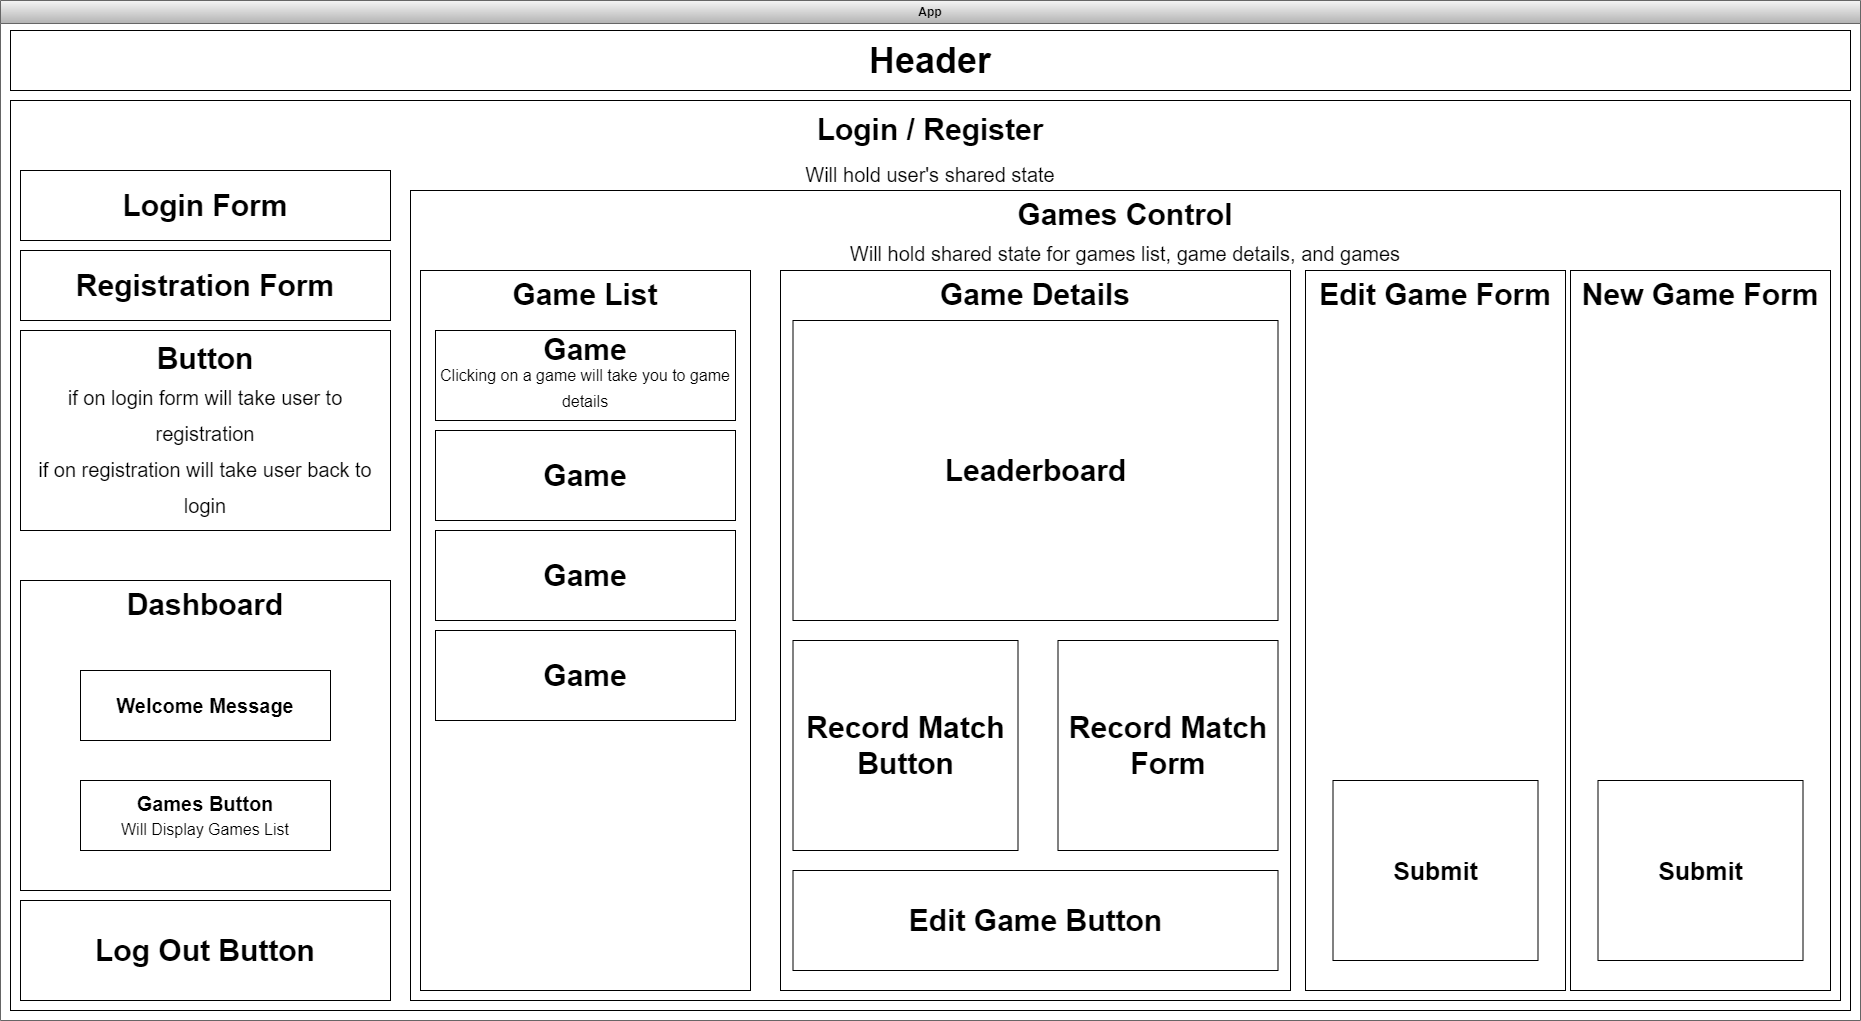

The diagram above was exported from draw.io. Its source (the exported page's mxGraphModel, read from the mxfile embedded in the PNG):
<mxGraphModel dx="2924" dy="1156" grid="1" gridSize="10" guides="1" tooltips="1" connect="1" arrows="1" fold="1" page="1" pageScale="1" pageWidth="850" pageHeight="1100" math="0" shadow="0">
  <root>
    <mxCell id="0" />
    <mxCell id="1" parent="0" />
    <mxCell id="-geI_9fqOwE-PV_UwTjm-1" value="App" style="swimlane;whiteSpace=wrap;html=1;fillColor=#f5f5f5;strokeColor=#666666;gradientColor=#b3b3b3;" vertex="1" parent="1">
      <mxGeometry x="-505" y="40" width="1860" height="1020" as="geometry">
        <mxRectangle x="320" y="80" width="140" height="30" as="alternateBounds" />
      </mxGeometry>
    </mxCell>
    <mxCell id="-geI_9fqOwE-PV_UwTjm-4" value="&lt;font style=&quot;font-size: 36px;&quot;&gt;Header&lt;/font&gt;" style="rounded=0;whiteSpace=wrap;html=1;fontSize=36;fontStyle=1" vertex="1" parent="-geI_9fqOwE-PV_UwTjm-1">
      <mxGeometry x="10" y="30" width="1840" height="60" as="geometry" />
    </mxCell>
    <mxCell id="-geI_9fqOwE-PV_UwTjm-9" value="&lt;h2&gt;&lt;font style=&quot;font-size: 30px;&quot;&gt;Login / Register&lt;/font&gt;&lt;/h2&gt;&lt;div&gt;&lt;font style=&quot;font-size: 20px;&quot;&gt;Will hold user's shared state&lt;/font&gt;&lt;/div&gt;" style="rounded=0;whiteSpace=wrap;html=1;spacingTop=-10;glass=0;shadow=0;horizontal=1;verticalAlign=top;" vertex="1" parent="-geI_9fqOwE-PV_UwTjm-1">
      <mxGeometry x="10" y="100" width="1840" height="910" as="geometry" />
    </mxCell>
    <mxCell id="-geI_9fqOwE-PV_UwTjm-12" value="&lt;font size=&quot;1&quot;&gt;&lt;b style=&quot;font-size: 30px;&quot;&gt;Dashboard&lt;br&gt;&lt;br&gt;&lt;br&gt;&lt;/b&gt;&lt;/font&gt;" style="rounded=0;whiteSpace=wrap;html=1;verticalAlign=top;" vertex="1" parent="-geI_9fqOwE-PV_UwTjm-1">
      <mxGeometry x="20" y="580" width="370" height="310" as="geometry" />
    </mxCell>
    <mxCell id="-geI_9fqOwE-PV_UwTjm-17" value="Games Control&lt;br&gt;&lt;font style=&quot;font-size: 20px; font-weight: normal;&quot;&gt;Will hold shared state for games list, game details, and games&lt;/font&gt;" style="rounded=0;whiteSpace=wrap;html=1;verticalAlign=top;fontStyle=1;fontSize=30;" vertex="1" parent="-geI_9fqOwE-PV_UwTjm-1">
      <mxGeometry x="410" y="190" width="1430" height="810" as="geometry" />
    </mxCell>
    <mxCell id="-geI_9fqOwE-PV_UwTjm-13" value="&lt;b&gt;New Game Form&lt;/b&gt;" style="rounded=0;whiteSpace=wrap;html=1;verticalAlign=top;fontSize=30;" vertex="1" parent="-geI_9fqOwE-PV_UwTjm-1">
      <mxGeometry x="1570" y="270" width="260" height="720" as="geometry" />
    </mxCell>
    <mxCell id="-geI_9fqOwE-PV_UwTjm-14" value="Games Button&lt;br&gt;&lt;span style=&quot;font-weight: normal;&quot;&gt;&lt;font style=&quot;font-size: 16px;&quot;&gt;Will Display Games List&lt;/font&gt;&lt;/span&gt;" style="rounded=0;whiteSpace=wrap;html=1;fontSize=20;fontStyle=1" vertex="1" parent="-geI_9fqOwE-PV_UwTjm-1">
      <mxGeometry x="80" y="780" width="250" height="70" as="geometry" />
    </mxCell>
    <mxCell id="-geI_9fqOwE-PV_UwTjm-15" value="Welcome Message" style="rounded=0;whiteSpace=wrap;html=1;fontSize=20;fontStyle=1" vertex="1" parent="-geI_9fqOwE-PV_UwTjm-1">
      <mxGeometry x="80" y="670" width="250" height="70" as="geometry" />
    </mxCell>
    <mxCell id="-geI_9fqOwE-PV_UwTjm-16" value="Log Out Button" style="rounded=0;whiteSpace=wrap;html=1;fontSize=30;fontStyle=1" vertex="1" parent="-geI_9fqOwE-PV_UwTjm-1">
      <mxGeometry x="20" y="900" width="370" height="100" as="geometry" />
    </mxCell>
    <mxCell id="-geI_9fqOwE-PV_UwTjm-19" value="Login Form" style="rounded=0;whiteSpace=wrap;html=1;verticalAlign=middle;fontStyle=1;fontSize=30;" vertex="1" parent="-geI_9fqOwE-PV_UwTjm-1">
      <mxGeometry x="20" y="170" width="370" height="70" as="geometry" />
    </mxCell>
    <mxCell id="-geI_9fqOwE-PV_UwTjm-20" value="Registration Form" style="rounded=0;whiteSpace=wrap;html=1;verticalAlign=middle;fontStyle=1;fontSize=30;" vertex="1" parent="-geI_9fqOwE-PV_UwTjm-1">
      <mxGeometry x="20" y="250" width="370" height="70" as="geometry" />
    </mxCell>
    <mxCell id="-geI_9fqOwE-PV_UwTjm-21" value="Button&lt;br&gt;&lt;font style=&quot;font-size: 20px; font-weight: normal;&quot;&gt;if on login form will take user to registration&lt;br&gt;if on registration will take user back to login&lt;/font&gt;" style="rounded=0;whiteSpace=wrap;html=1;fontSize=30;fontStyle=1" vertex="1" parent="-geI_9fqOwE-PV_UwTjm-1">
      <mxGeometry x="20" y="330" width="370" height="200" as="geometry" />
    </mxCell>
    <mxCell id="-geI_9fqOwE-PV_UwTjm-22" value="&lt;b&gt;Game List&lt;/b&gt;" style="rounded=0;whiteSpace=wrap;html=1;verticalAlign=top;fontSize=30;" vertex="1" parent="-geI_9fqOwE-PV_UwTjm-1">
      <mxGeometry x="420" y="270" width="330" height="720" as="geometry" />
    </mxCell>
    <mxCell id="-geI_9fqOwE-PV_UwTjm-23" value="&lt;p style=&quot;line-height: 70%;&quot;&gt;Game&lt;br&gt;&lt;font style=&quot;font-size: 16px; font-weight: normal;&quot;&gt;Clicking on a game will take you to game details&lt;/font&gt;&lt;br&gt;&lt;/p&gt;" style="rounded=0;whiteSpace=wrap;html=1;fontSize=30;fontStyle=1" vertex="1" parent="-geI_9fqOwE-PV_UwTjm-1">
      <mxGeometry x="435" y="330" width="300" height="90" as="geometry" />
    </mxCell>
    <mxCell id="-geI_9fqOwE-PV_UwTjm-24" value="Game" style="rounded=0;whiteSpace=wrap;html=1;fontSize=30;fontStyle=1" vertex="1" parent="-geI_9fqOwE-PV_UwTjm-1">
      <mxGeometry x="435" y="430" width="300" height="90" as="geometry" />
    </mxCell>
    <mxCell id="-geI_9fqOwE-PV_UwTjm-25" value="Game" style="rounded=0;whiteSpace=wrap;html=1;fontSize=30;fontStyle=1" vertex="1" parent="-geI_9fqOwE-PV_UwTjm-1">
      <mxGeometry x="435" y="530" width="300" height="90" as="geometry" />
    </mxCell>
    <mxCell id="-geI_9fqOwE-PV_UwTjm-26" value="Game" style="rounded=0;whiteSpace=wrap;html=1;fontSize=30;fontStyle=1" vertex="1" parent="-geI_9fqOwE-PV_UwTjm-1">
      <mxGeometry x="435" y="630" width="300" height="90" as="geometry" />
    </mxCell>
    <mxCell id="-geI_9fqOwE-PV_UwTjm-27" value="&lt;b&gt;Game Details&lt;/b&gt;" style="rounded=0;whiteSpace=wrap;html=1;verticalAlign=top;fontSize=30;" vertex="1" parent="-geI_9fqOwE-PV_UwTjm-1">
      <mxGeometry x="780" y="270" width="510" height="720" as="geometry" />
    </mxCell>
    <mxCell id="-geI_9fqOwE-PV_UwTjm-29" value="&lt;b&gt;Edit Game Form&lt;/b&gt;" style="rounded=0;whiteSpace=wrap;html=1;verticalAlign=top;fontSize=30;" vertex="1" parent="-geI_9fqOwE-PV_UwTjm-1">
      <mxGeometry x="1305" y="270" width="260" height="720" as="geometry" />
    </mxCell>
    <mxCell id="-geI_9fqOwE-PV_UwTjm-30" value="Leaderboard" style="rounded=0;whiteSpace=wrap;html=1;fontSize=30;fontStyle=1" vertex="1" parent="-geI_9fqOwE-PV_UwTjm-1">
      <mxGeometry x="792.5" y="320" width="485" height="300" as="geometry" />
    </mxCell>
    <mxCell id="-geI_9fqOwE-PV_UwTjm-31" value="&lt;b&gt;Record Match Button&lt;/b&gt;" style="rounded=0;whiteSpace=wrap;html=1;fontSize=30;" vertex="1" parent="-geI_9fqOwE-PV_UwTjm-1">
      <mxGeometry x="792.5" y="640" width="225" height="210" as="geometry" />
    </mxCell>
    <mxCell id="-geI_9fqOwE-PV_UwTjm-32" value="Record Match Form" style="rounded=0;whiteSpace=wrap;html=1;fontSize=30;fontStyle=1" vertex="1" parent="-geI_9fqOwE-PV_UwTjm-1">
      <mxGeometry x="1057.5" y="640" width="220" height="210" as="geometry" />
    </mxCell>
    <mxCell id="-geI_9fqOwE-PV_UwTjm-33" value="&lt;b&gt;Edit Game Button&lt;/b&gt;" style="rounded=0;whiteSpace=wrap;html=1;fontSize=30;" vertex="1" parent="-geI_9fqOwE-PV_UwTjm-1">
      <mxGeometry x="792.5" y="870" width="485" height="100" as="geometry" />
    </mxCell>
    <mxCell id="-geI_9fqOwE-PV_UwTjm-34" value="&lt;b&gt;Submit&lt;/b&gt;" style="rounded=0;whiteSpace=wrap;html=1;fontSize=25;" vertex="1" parent="-geI_9fqOwE-PV_UwTjm-1">
      <mxGeometry x="1332.5" y="780" width="205" height="180" as="geometry" />
    </mxCell>
    <mxCell id="-geI_9fqOwE-PV_UwTjm-35" value="&lt;b&gt;Submit&lt;/b&gt;" style="rounded=0;whiteSpace=wrap;html=1;fontSize=25;" vertex="1" parent="-geI_9fqOwE-PV_UwTjm-1">
      <mxGeometry x="1597.5" y="780" width="205" height="180" as="geometry" />
    </mxCell>
  </root>
</mxGraphModel>